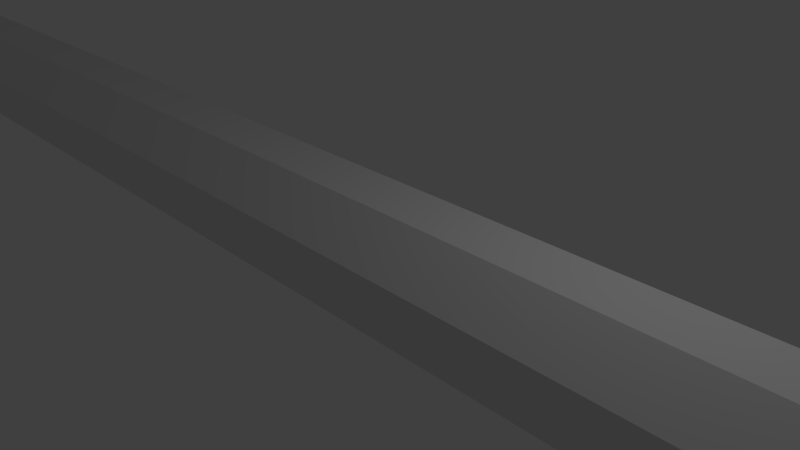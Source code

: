 # Source: arrow.blend  (saved by Blender 2.76.0; exported with 4.5.12 LTS)
import bpy
from mathutils import Matrix  # noqa: F401  (used for matrix-valued properties, if any)

bpy.ops.wm.read_factory_settings(use_empty=True)
scene = bpy.context.scene
scene.name = 'Scene'

# ---- collections
col_collection_1 = bpy.data.collections.new('Collection 1'); scene.collection.children.link(col_collection_1)

# ---- world
world_world = bpy.data.worlds.new('World'); scene.world = world_world
world_world.color = (0.05088, 0.05088, 0.05088)
world_world.use_sun_shadow = False
world_world.sun_shadow_jitter_overblur = 0.0
world_world.cycles.sampling_method = 'MANUAL'
world_world.cycles.sample_map_resolution = 256

# ---- cameras
cam_camera = bpy.data.cameras.new('Camera')
cam_camera.clip_end = 100.0
cam_camera.lens = 35.0
cam_camera.sensor_width = 32.0
cam_camera.sensor_height = 18.0
cam_camera.ortho_scale = 7.314
cam_camera.dof.focus_distance = 0.0
cam_camera.dof.aperture_fstop = 128.0

# ---- lights
light_lamp = bpy.data.lights.new('Lamp', 'POINT')
light_lamp.transmission_factor = 0.0
light_lamp.cutoff_distance = 30.0
light_lamp.energy = 100.0
light_lamp.shadow_buffer_clip_start = 1.001
light_lamp.shadow_soft_size = 0.1
light_lamp.shadow_maximum_resolution = 0.006
light_lamp.use_absolute_resolution = True
light_lamp.cycles.use_multiple_importance_sampling = False

# ---- meshes
me_cylinder = bpy.data.meshes.new('Cylinder')
me_cylinder.from_pydata([(-39.73, 1.83e-07, -4.431e-07), (39.97, -1.82e-07, 4.38e-07), (-39.73, 0.9239, 0.3827), (36.38, 0.9239, 0.3827), (-39.73, 0.9239, -0.3827), (36.38, 0.9239, -0.3827), (-39.73, 0.3827, -0.9239), (36.38, 0.3827, -0.9239), (-39.73, -0.3827, -0.9239), (36.38, -0.3827, -0.9239), (-39.73, -0.9239, -0.3827), (36.38, -0.9239, -0.3827), (-39.73, -0.9239, 0.3827), (36.38, -0.9239, 0.3827), (-39.73, -0.3827, 0.9239), (36.38, -0.3827, 0.9239), (-39.73, 0.3827, 0.9239), (36.38, 0.3827, 0.9239), (-26.3, 0.9239, 0.3827), (28.38, 0.9239, 0.3827), (28.38, 0.9239, -0.3827), (-26.3, 0.9239, -0.3827), (28.38, 0.3827, -0.9239), (-26.3, 0.3827, -0.9239), (28.38, -0.3827, -0.9239), (-26.3, -0.3827, -0.9239), (28.38, -0.9239, -0.3827), (-26.3, -0.9239, -0.3827), (28.38, -0.9239, 0.3827), (-26.3, -0.9239, 0.3827), (28.38, -0.3827, 0.9239), (-26.3, -0.3827, 0.9239), (28.38, 0.3827, 0.9239), (-26.3, 0.3827, 0.9239), (-38.53, 0.9239, -0.3827), (-38.53, 0.3827, -0.9239), (28.38, 2.796, 0.3827), (-38.53, -0.9239, -0.3827), (-38.53, -0.3827, -0.9239), (28.38, 2.796, -0.3827), (28.38, -2.796, -0.3827), (28.38, -2.796, 0.3827), (-38.53, -0.9239, 0.3827), (-38.53, -0.3827, 0.9239), (-38.53, 0.3827, 0.9239), (-38.53, 0.9239, 0.3827), (-38.53, 2.399, 0.09453), (-36.84, 2.399, 0.09453), (-36.84, -0.09032, 2.399), (-36.84, 0.09032, 2.399), (-36.84, -2.399, -0.09453), (-36.84, -2.399, 0.09453), (-36.84, 0.09032, -2.399), (-36.84, -0.09032, -2.399), (-36.84, 2.399, -0.09453), (-38.53, -2.399, 0.09453), (-38.53, -2.399, -0.09453), (-38.53, -0.09032, -2.399), (-38.53, -0.09032, 2.399), (-38.53, 0.09032, 2.399), (-38.53, 0.09032, -2.399), (-38.53, 2.399, -0.09453)], [], [(0, 2, 4), (1, 5, 3), (40, 11, 13, 41), (0, 4, 6), (1, 7, 5), (20, 5, 7, 22), (0, 6, 8), (1, 9, 7), (22, 7, 9, 24), (0, 8, 10), (1, 11, 9), (24, 9, 11, 26), (0, 10, 12), (1, 13, 11), (28, 26, 40, 41), (0, 12, 14), (1, 15, 13), (28, 13, 15, 30), (0, 14, 16), (1, 17, 15), (30, 15, 17, 32), (0, 16, 2), (1, 3, 17), (32, 17, 3, 19), (44, 33, 18, 45), (33, 32, 19, 18), (31, 33, 49, 48), (31, 30, 32, 33), (42, 29, 31, 43), (29, 28, 30, 31), (35, 23, 52, 60), (27, 26, 28, 29), (38, 25, 27, 37), (25, 24, 26, 27), (29, 42, 55, 51), (23, 22, 24, 25), (34, 21, 23, 35), (21, 20, 22, 23), (42, 37, 56, 55), (18, 19, 20, 21), (5, 20, 39), (26, 11, 40), (36, 3, 5, 39), (19, 3, 36), (4, 34, 35, 6), (2, 45, 34, 4), (20, 19, 36, 39), (13, 28, 41), (6, 35, 38, 8), (8, 38, 37, 10), (10, 37, 42, 12), (12, 42, 43, 14), (14, 43, 44, 16), (16, 44, 45, 2), (58, 48, 49, 59), (56, 50, 51, 55), (60, 52, 53, 57), (46, 47, 54, 61), (37, 27, 50, 56), (21, 34, 61, 54), (23, 25, 53, 52), (44, 43, 58, 59), (25, 38, 57, 53), (34, 45, 46, 61), (43, 31, 48, 58), (27, 29, 51, 50), (45, 18, 47, 46), (33, 44, 59, 49), (38, 35, 60, 57), (18, 21, 54, 47)])
me_cylinder.use_remesh_preserve_volume = False
me_cylinder.use_remesh_preserve_attributes = False
me_cylinder.use_mirror_vertex_groups = False
me_cylinder.update()

# ---- objects
ob_cylinder = bpy.data.objects.new('Cylinder', me_cylinder)
ob_lamp = bpy.data.objects.new('Lamp', light_lamp)
ob_camera = bpy.data.objects.new('Camera', cam_camera)

# ---- transforms, parenting, visibility, modifiers, constraints
ob_cylinder.location = (0.0, 0.0, 0.0)
ob_cylinder.lineart.crease_threshold = 0.0
ob_lamp.location = (4.076, 1.005, 5.904)
ob_lamp.rotation_euler = (0.6503, 0.05522, 1.866)
ob_lamp.lock_rotations_4d = False
ob_lamp.empty_display_type = 'ARROWS'
ob_lamp.color = (0.0, 0.0, 0.0, 0.0)
ob_lamp.lineart.crease_threshold = 0.0
ob_camera.location = (7.481, -6.508, 5.344)
ob_camera.rotation_euler = (1.109, 0.01082, 0.8149)
ob_camera.lock_rotations_4d = False
ob_camera.empty_display_type = 'ARROWS'
ob_camera.color = (0.0, 0.0, 0.0, 0.0)
ob_camera.display_type = 'WIRE'
ob_camera.lineart.crease_threshold = 0.0

# ---- collection membership
col_collection_1.objects.link(ob_cylinder)
col_collection_1.objects.link(ob_lamp)
col_collection_1.objects.link(ob_camera)

# ---- scene / render settings (as saved in the file)
scene.camera = ob_camera
scene.frame_start = 1; scene.frame_end = 250; scene.frame_set(1)
scene.render.engine = 'BLENDER_EEVEE_NEXT'
scene.render.resolution_percentage = 50
scene.render.dither_intensity = 0.0
scene.cycles.use_denoising = False
scene.cycles.samples = 10
scene.cycles.sampling_pattern = 'TABULATED_SOBOL'
scene.cycles.light_sampling_threshold = 0.0
scene.cycles.use_adaptive_sampling = False
scene.cycles.use_light_tree = False
scene.cycles.blur_glossy = 0.0
scene.cycles.pixel_filter_type = 'GAUSSIAN'
scene.cycles.sample_clamp_indirect = 0.0
scene.view_settings.view_transform = 'Standard'
bpy.context.view_layer.update()
